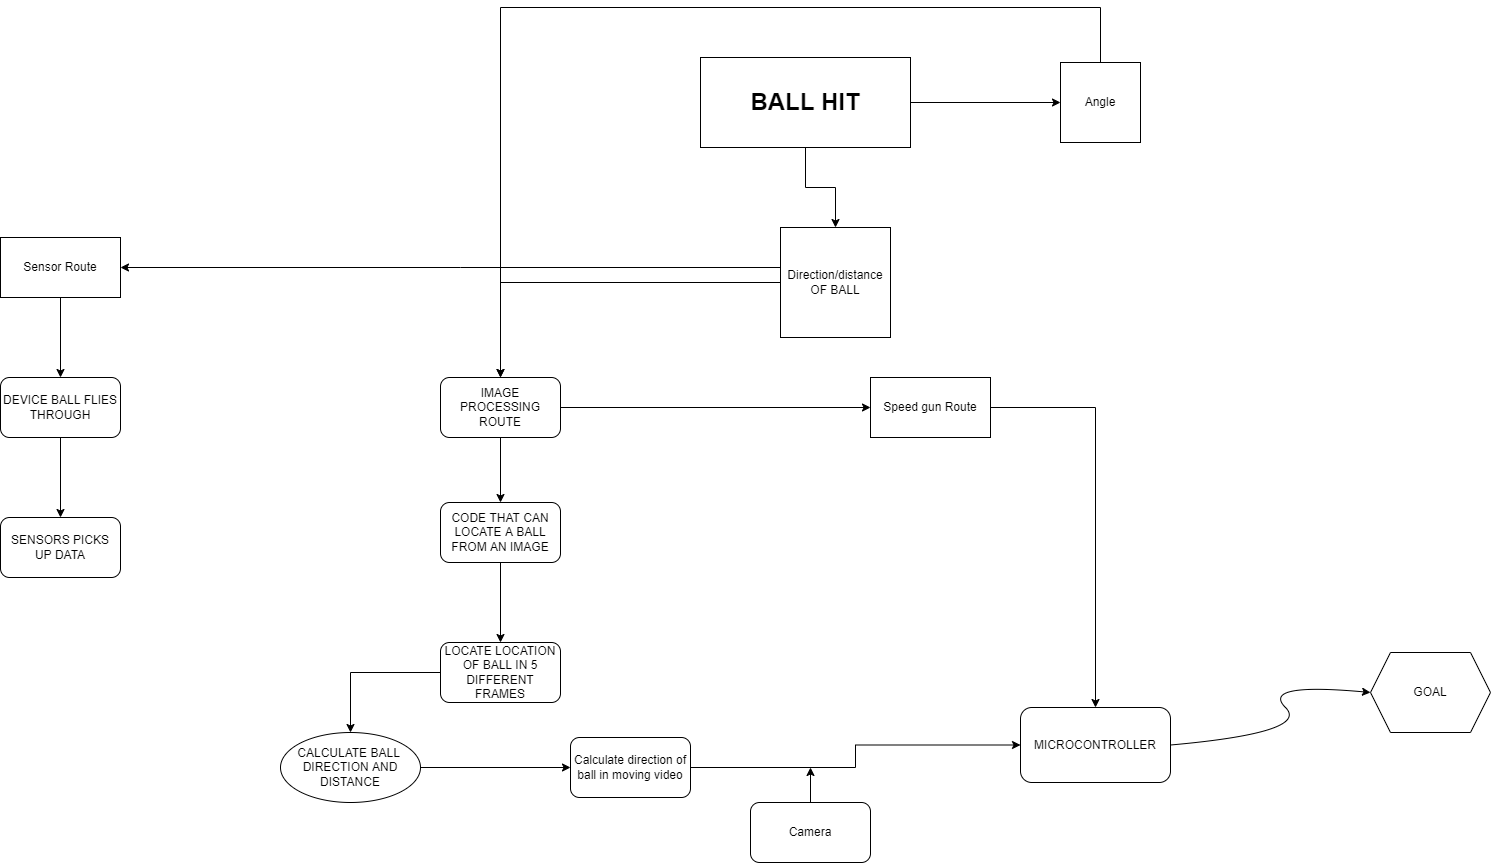

The diagram above was exported from draw.io. Its source (the exported page's mxGraphModel, read from the mxfile embedded in the PNG):
<mxGraphModel dx="2522" dy="1616" grid="1" gridSize="10" guides="1" tooltips="1" connect="1" arrows="1" fold="1" page="1" pageScale="1" pageWidth="1100" pageHeight="850" background="none" math="0" shadow="0">
  <root>
    <mxCell id="0" />
    <mxCell id="1" parent="0" />
    <mxCell id="1_DcMdBWEYXqTA6xBIr6-3" value="GOAL" style="shape=hexagon;perimeter=hexagonPerimeter2;whiteSpace=wrap;html=1;fixedSize=1;" parent="1" vertex="1">
      <mxGeometry x="590" y="545" width="120" height="80" as="geometry" />
    </mxCell>
    <mxCell id="1_DcMdBWEYXqTA6xBIr6-26" style="edgeStyle=orthogonalEdgeStyle;rounded=0;orthogonalLoop=1;jettySize=auto;html=1;" parent="1" source="1_DcMdBWEYXqTA6xBIr6-4" target="1_DcMdBWEYXqTA6xBIr6-27" edge="1">
      <mxGeometry relative="1" as="geometry">
        <mxPoint x="320" y="-5" as="targetPoint" />
      </mxGeometry>
    </mxCell>
    <mxCell id="1_DcMdBWEYXqTA6xBIr6-28" style="edgeStyle=orthogonalEdgeStyle;rounded=0;orthogonalLoop=1;jettySize=auto;html=1;" parent="1" source="1_DcMdBWEYXqTA6xBIr6-4" target="1_DcMdBWEYXqTA6xBIr6-5" edge="1">
      <mxGeometry relative="1" as="geometry" />
    </mxCell>
    <mxCell id="1_DcMdBWEYXqTA6xBIr6-4" value="&lt;h1&gt;BALL HIT&lt;/h1&gt;" style="rounded=0;whiteSpace=wrap;html=1;" parent="1" vertex="1">
      <mxGeometry x="-80" y="-50" width="210" height="90" as="geometry" />
    </mxCell>
    <mxCell id="1_DcMdBWEYXqTA6xBIr6-9" style="edgeStyle=orthogonalEdgeStyle;rounded=0;orthogonalLoop=1;jettySize=auto;html=1;" parent="1" source="1_DcMdBWEYXqTA6xBIr6-5" target="1_DcMdBWEYXqTA6xBIr6-8" edge="1">
      <mxGeometry relative="1" as="geometry" />
    </mxCell>
    <mxCell id="1_DcMdBWEYXqTA6xBIr6-32" value="" style="edgeStyle=orthogonalEdgeStyle;rounded=0;orthogonalLoop=1;jettySize=auto;html=1;" parent="1" source="1_DcMdBWEYXqTA6xBIr6-5" target="1_DcMdBWEYXqTA6xBIr6-31" edge="1">
      <mxGeometry relative="1" as="geometry">
        <Array as="points">
          <mxPoint x="-320" y="160" />
          <mxPoint x="-320" y="160" />
        </Array>
      </mxGeometry>
    </mxCell>
    <mxCell id="1_DcMdBWEYXqTA6xBIr6-5" value="Direction/distance&lt;br&gt;OF BALL" style="whiteSpace=wrap;html=1;aspect=fixed;" parent="1" vertex="1">
      <mxGeometry y="120" width="110" height="110" as="geometry" />
    </mxCell>
    <mxCell id="1_DcMdBWEYXqTA6xBIr6-12" style="edgeStyle=orthogonalEdgeStyle;rounded=0;orthogonalLoop=1;jettySize=auto;html=1;" parent="1" source="1_DcMdBWEYXqTA6xBIr6-8" target="1_DcMdBWEYXqTA6xBIr6-10" edge="1">
      <mxGeometry relative="1" as="geometry" />
    </mxCell>
    <mxCell id="1_DcMdBWEYXqTA6xBIr6-29" style="edgeStyle=orthogonalEdgeStyle;rounded=0;orthogonalLoop=1;jettySize=auto;html=1;" parent="1" source="1_DcMdBWEYXqTA6xBIr6-8" target="1_DcMdBWEYXqTA6xBIr6-21" edge="1">
      <mxGeometry relative="1" as="geometry" />
    </mxCell>
    <mxCell id="1_DcMdBWEYXqTA6xBIr6-8" value="IMAGE PROCESSING ROUTE" style="rounded=1;whiteSpace=wrap;html=1;" parent="1" vertex="1">
      <mxGeometry x="-340" y="270" width="120" height="60" as="geometry" />
    </mxCell>
    <mxCell id="1_DcMdBWEYXqTA6xBIr6-14" value="" style="edgeStyle=orthogonalEdgeStyle;rounded=0;orthogonalLoop=1;jettySize=auto;html=1;" parent="1" source="1_DcMdBWEYXqTA6xBIr6-10" target="1_DcMdBWEYXqTA6xBIr6-13" edge="1">
      <mxGeometry relative="1" as="geometry" />
    </mxCell>
    <mxCell id="1_DcMdBWEYXqTA6xBIr6-10" value="CODE THAT CAN LOCATE A BALL FROM AN IMAGE" style="rounded=1;whiteSpace=wrap;html=1;" parent="1" vertex="1">
      <mxGeometry x="-340" y="395" width="120" height="60" as="geometry" />
    </mxCell>
    <mxCell id="1_DcMdBWEYXqTA6xBIr6-18" value="" style="edgeStyle=orthogonalEdgeStyle;rounded=0;orthogonalLoop=1;jettySize=auto;html=1;" parent="1" source="1_DcMdBWEYXqTA6xBIr6-13" target="1_DcMdBWEYXqTA6xBIr6-17" edge="1">
      <mxGeometry relative="1" as="geometry" />
    </mxCell>
    <mxCell id="1_DcMdBWEYXqTA6xBIr6-13" value="LOCATE LOCATION OF BALL IN 5 DIFFERENT FRAMES" style="whiteSpace=wrap;html=1;rounded=1;" parent="1" vertex="1">
      <mxGeometry x="-340" y="535" width="120" height="60" as="geometry" />
    </mxCell>
    <mxCell id="1_DcMdBWEYXqTA6xBIr6-20" value="" style="edgeStyle=orthogonalEdgeStyle;rounded=0;orthogonalLoop=1;jettySize=auto;html=1;" parent="1" source="1_DcMdBWEYXqTA6xBIr6-17" target="1_DcMdBWEYXqTA6xBIr6-19" edge="1">
      <mxGeometry relative="1" as="geometry" />
    </mxCell>
    <mxCell id="1_DcMdBWEYXqTA6xBIr6-17" value="CALCULATE BALL&amp;nbsp;&lt;br&gt;DIRECTION AND DISTANCE" style="ellipse;whiteSpace=wrap;html=1;rounded=1;" parent="1" vertex="1">
      <mxGeometry x="-500" y="625" width="140" height="70" as="geometry" />
    </mxCell>
    <mxCell id="1_DcMdBWEYXqTA6xBIr6-24" style="edgeStyle=orthogonalEdgeStyle;rounded=0;orthogonalLoop=1;jettySize=auto;html=1;" parent="1" source="1_DcMdBWEYXqTA6xBIr6-19" target="1_DcMdBWEYXqTA6xBIr6-23" edge="1">
      <mxGeometry relative="1" as="geometry" />
    </mxCell>
    <mxCell id="1_DcMdBWEYXqTA6xBIr6-19" value="Calculate direction of ball in moving video" style="whiteSpace=wrap;html=1;rounded=1;" parent="1" vertex="1">
      <mxGeometry x="-210" y="630" width="120" height="60" as="geometry" />
    </mxCell>
    <mxCell id="1_DcMdBWEYXqTA6xBIr6-25" style="edgeStyle=orthogonalEdgeStyle;rounded=0;orthogonalLoop=1;jettySize=auto;html=1;entryX=0.5;entryY=0;entryDx=0;entryDy=0;" parent="1" source="1_DcMdBWEYXqTA6xBIr6-21" target="1_DcMdBWEYXqTA6xBIr6-23" edge="1">
      <mxGeometry relative="1" as="geometry" />
    </mxCell>
    <mxCell id="1_DcMdBWEYXqTA6xBIr6-21" value="Speed gun Route" style="whiteSpace=wrap;html=1;" parent="1" vertex="1">
      <mxGeometry x="90" y="270" width="120" height="60" as="geometry" />
    </mxCell>
    <mxCell id="1_DcMdBWEYXqTA6xBIr6-23" value="MICROCONTROLLER" style="rounded=1;whiteSpace=wrap;html=1;" parent="1" vertex="1">
      <mxGeometry x="240" y="600" width="150" height="75" as="geometry" />
    </mxCell>
    <mxCell id="1_DcMdBWEYXqTA6xBIr6-43" style="edgeStyle=orthogonalEdgeStyle;rounded=0;orthogonalLoop=1;jettySize=auto;html=1;" parent="1" source="1_DcMdBWEYXqTA6xBIr6-27" target="1_DcMdBWEYXqTA6xBIr6-8" edge="1">
      <mxGeometry relative="1" as="geometry">
        <Array as="points">
          <mxPoint x="320" y="-100" />
          <mxPoint x="-280" y="-100" />
        </Array>
      </mxGeometry>
    </mxCell>
    <mxCell id="1_DcMdBWEYXqTA6xBIr6-27" value="Angle" style="whiteSpace=wrap;html=1;aspect=fixed;" parent="1" vertex="1">
      <mxGeometry x="280" y="-45" width="80" height="80" as="geometry" />
    </mxCell>
    <mxCell id="1_DcMdBWEYXqTA6xBIr6-35" value="" style="edgeStyle=orthogonalEdgeStyle;rounded=0;orthogonalLoop=1;jettySize=auto;html=1;" parent="1" source="1_DcMdBWEYXqTA6xBIr6-31" edge="1">
      <mxGeometry relative="1" as="geometry">
        <mxPoint x="-720" y="270" as="targetPoint" />
      </mxGeometry>
    </mxCell>
    <mxCell id="1_DcMdBWEYXqTA6xBIr6-31" value="Sensor Route" style="whiteSpace=wrap;html=1;" parent="1" vertex="1">
      <mxGeometry x="-780" y="130" width="120" height="60" as="geometry" />
    </mxCell>
    <mxCell id="1_DcMdBWEYXqTA6xBIr6-42" value="" style="edgeStyle=orthogonalEdgeStyle;rounded=0;orthogonalLoop=1;jettySize=auto;html=1;" parent="1" source="1_DcMdBWEYXqTA6xBIr6-40" target="1_DcMdBWEYXqTA6xBIr6-41" edge="1">
      <mxGeometry relative="1" as="geometry" />
    </mxCell>
    <mxCell id="1_DcMdBWEYXqTA6xBIr6-40" value="DEVICE BALL FLIES THROUGH" style="rounded=1;whiteSpace=wrap;html=1;" parent="1" vertex="1">
      <mxGeometry x="-780" y="270" width="120" height="60" as="geometry" />
    </mxCell>
    <mxCell id="1_DcMdBWEYXqTA6xBIr6-41" value="SENSORS PICKS UP DATA" style="whiteSpace=wrap;html=1;rounded=1;" parent="1" vertex="1">
      <mxGeometry x="-780" y="410" width="120" height="60" as="geometry" />
    </mxCell>
    <mxCell id="rjuK8Zp_OoEoV_CFRy_9-3" style="edgeStyle=orthogonalEdgeStyle;rounded=0;orthogonalLoop=1;jettySize=auto;html=1;" parent="1" source="mq1RnIC_kzI2Og_nAGxS-1" edge="1">
      <mxGeometry relative="1" as="geometry">
        <mxPoint x="30" y="660" as="targetPoint" />
      </mxGeometry>
    </mxCell>
    <mxCell id="mq1RnIC_kzI2Og_nAGxS-1" value="Camera" style="rounded=1;whiteSpace=wrap;html=1;" parent="1" vertex="1">
      <mxGeometry x="-30" y="695" width="120" height="60" as="geometry" />
    </mxCell>
    <mxCell id="rjuK8Zp_OoEoV_CFRy_9-1" value="" style="curved=1;endArrow=classic;html=1;rounded=0;exitX=1;exitY=0.5;exitDx=0;exitDy=0;entryX=0;entryY=0.5;entryDx=0;entryDy=0;" parent="1" source="1_DcMdBWEYXqTA6xBIr6-23" target="1_DcMdBWEYXqTA6xBIr6-3" edge="1">
      <mxGeometry width="50" height="50" relative="1" as="geometry">
        <mxPoint x="480" y="625" as="sourcePoint" />
        <mxPoint x="530" y="575" as="targetPoint" />
        <Array as="points">
          <mxPoint x="530" y="625" />
          <mxPoint x="480" y="575" />
        </Array>
      </mxGeometry>
    </mxCell>
  </root>
</mxGraphModel>